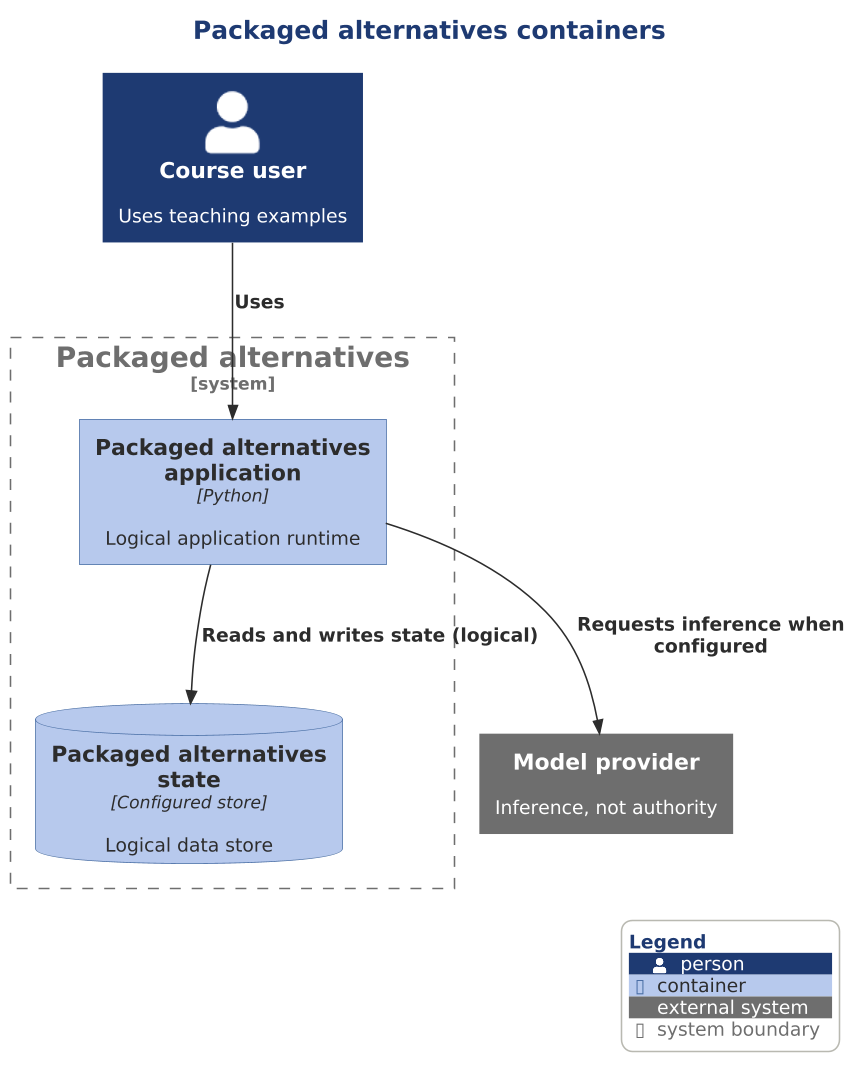

The diagram above was rendered by PlantUML. Its source (embedded in the PNG):
@startuml

scale 1.5625



' AD-AHC-P02 P02-C4-L2-002 | P02-EVD-024 P02-EVD-026
!include ../../../../../../../../tooling/styles/plantuml/c4/container-diagram-style.iuml
title Packaged alternatives containers
Person(owner, "Course user", "Uses teaching examples")
System_Ext(llm, "Model provider", "Inference, not authority")
System_Boundary(packaged, "Packaged alternatives") {
Container(packaged_app, "Packaged alternatives application", "Python", "Logical application runtime")
ContainerDb(packaged_db, "Packaged alternatives state", "Configured store", "Logical data store")
}
Rel(owner, packaged_app, "Uses")
Rel(packaged_app, llm, "Requests inference when configured")
Rel(packaged_app, packaged_db, "Reads and writes state (logical)")
SHOW_LEGEND()
@enduml